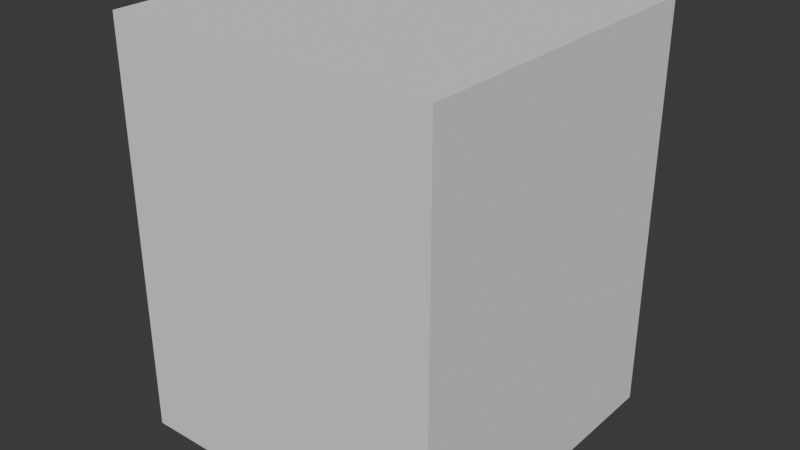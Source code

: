 # Source: aru.blend  (saved by Blender 5.0.119; exported with 4.5.12 LTS)
import bpy
from mathutils import Matrix  # noqa: F401  (used for matrix-valued properties, if any)

bpy.ops.wm.read_factory_settings(use_empty=True)
scene = bpy.context.scene
scene.name = 'Scene'

# ---- collections
col_aru = bpy.data.collections.new('aru'); scene.collection.children.link(col_aru)
col_aru_001 = bpy.data.collections.new('aru.001'); col_aru.children.link(col_aru_001)

# ---- materials (node trees are filled in below, after node groups)
mat_aru = bpy.data.materials.new('aru')

# ---- material node trees

# ---- world
world_world = bpy.data.worlds.new('World'); scene.world = world_world
world_world.use_nodes = True; world_world.node_tree.nodes.clear()
_N = world_world.node_tree.nodes; _L = world_world.node_tree.links
n0 = _N.new('ShaderNodeOutputWorld'); n0.name = 'World Output'; n0.location = (200, 100)
n1 = _N.new('ShaderNodeBackground'); n1.name = 'Background'; n1.location = (-200, 100)
n1.inputs[0].default_value = (0.05088, 0.05088, 0.05088, 1.0)
_L.new(n1.outputs[0], n0.inputs[0])
n0.is_active_output = True
world_world.color = (0.05088, 0.05088, 0.05088)
world_world.sun_shadow_jitter_overblur = 0.0

# ---- meshes
me_cube_001 = bpy.data.meshes.new('Cube.001')
me_cube_001.from_pydata([(-1.0, -1.0, -1.0), (-1.0, -1.0, 1.0), (-1.0, 1.0, -1.0), (-1.0, 1.0, 1.0), (1.0, -1.0, -1.0), (1.0, -1.0, 1.0), (1.0, 1.0, -1.0), (1.0, 1.0, 1.0)], [], [(0, 1, 3, 2), (2, 3, 7, 6), (6, 7, 5, 4), (4, 5, 1, 0), (2, 6, 4, 0), (7, 3, 1, 5)])
_uv = me_cube_001.uv_layers.new(name='UVMap')
_uv.uv.foreach_set('vector', [0.375, 0.0, 0.625, 0.0, 0.625, 0.25, 0.375, 0.25, 0.375, 0.25, 0.625, 0.25, 0.625, 0.5, 0.375, 0.5, 0.375, 0.5, 0.625, 0.5, 0.625, 0.75, 0.375, 0.75, 0.375, 0.75, 0.625, 0.75, 0.625, 1.0, 0.375, 1.0, 0.125, 0.5, 0.375, 0.5, 0.375, 0.75, 0.125, 0.75, 0.625, 0.5, 0.875, 0.5, 0.875, 0.75, 0.625, 0.75])
me_cube_001.update()
me_tripo_mesh_7fbd16fb_001 = bpy.data.meshes.new('tripo_mesh_7fbd16fb.001')
me_tripo_mesh_7fbd16fb_001.from_pydata([], [], [])
me_tripo_mesh_7fbd16fb_001.materials.append(None)
me_tripo_mesh_7fbd16fb_001.update()
arm_armature_001 = bpy.data.armatures.new('Armature.001')  # bones are not reproduced

# ---- objects
ob_socket_weapon = bpy.data.objects.new('SOCKET_WEAPON', None)
ob_collision = bpy.data.objects.new('COLLISION', me_cube_001)
ob_armature = bpy.data.objects.new('Armature', arm_armature_001)
ob_tripo_node_7fbd16fb = bpy.data.objects.new('tripo_node_7fbd16fb', me_tripo_mesh_7fbd16fb_001)

# ---- transforms, parenting, visibility, modifiers, constraints
ob_socket_weapon.parent = ob_armature
ob_socket_weapon.location = (0.0, 0.2, 0.5)
ob_socket_weapon.rotation_euler = (0.0, 1.571, 0.0)
ob_socket_weapon.scale = (4.0, 4.0, 4.0)
ob_collision.location = (-0.0006741, -0.0711, 1.0)
ob_collision.scale = (0.8, 0.8, 1.0)
ob_collision.display_type = 'BOUNDS'
ob_collision.display_bounds_type = 'CYLINDER'
ob_armature.location = (0.0, 0.0, 0.086)
ob_armature.scale = (0.25, 0.25, 0.25)
ob_armature.show_in_front = True
ob_tripo_node_7fbd16fb.parent = ob_armature
ob_tripo_node_7fbd16fb.location = (0.0, 0.0, 0.0)
ob_tripo_node_7fbd16fb.material_slots[0].link = 'OBJECT'; ob_tripo_node_7fbd16fb.material_slots[0].material = mat_aru
_m = ob_tripo_node_7fbd16fb.modifiers.new('Armature.001', 'ARMATURE')
_m.object = ob_armature

# ---- collection membership
col_aru.objects.link(ob_socket_weapon)
col_aru.objects.link(ob_collision)
col_aru_001.objects.link(ob_armature)
col_aru_001.objects.link(ob_tripo_node_7fbd16fb)

# ---- scene / render settings (as saved in the file)
scene.frame_start = 1; scene.frame_end = 250; scene.frame_set(-6)
scene.render.engine = 'BLENDER_EEVEE_NEXT'
scene.render.bake_bias = 0.0
scene.render.bake_samples = 0
scene.cycles.sampling_pattern = 'TABULATED_SOBOL'
scene.eevee.use_volume_custom_range = False
bpy.context.view_layer.update()

# ---- added for rendering (the .blend has no active camera and no usable light): camera, sun
cam_auto = bpy.data.cameras.new('AutoCamera')
cam_auto.lens = 50.0
cam_auto.sensor_width = 36.0
cam_auto.clip_end = 1000.0
ob_auto_camera = bpy.data.objects.new('AutoCamera', cam_auto)
scene.collection.objects.link(ob_auto_camera)
ob_auto_camera.location = (2.79344, -3.42404, 3.23529)
ob_auto_camera.rotation_euler = (1.09748, -7.21219e-08, 0.694738)
scene.camera = ob_auto_camera
light_auto_sun = bpy.data.lights.new('AutoSun', 'SUN')
light_auto_sun.energy = 3.0
light_auto_sun.angle = 0.0523599
ob_auto_sun = bpy.data.objects.new('AutoSun', light_auto_sun)
scene.collection.objects.link(ob_auto_sun)
ob_auto_sun.rotation_euler = (0.872665, 0.174533, 0.523599)
bpy.context.view_layer.update()
